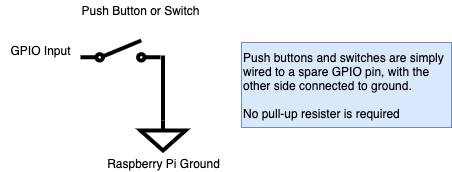

The diagram above was exported from draw.io. Its source (the exported page's mxGraphModel, read from the mxfile embedded in the PNG):
<mxGraphModel dx="1426" dy="721" grid="0" gridSize="10" guides="1" tooltips="1" connect="1" arrows="1" fold="1" page="1" pageScale="1" pageWidth="850" pageHeight="1100" background="#ffffff" math="0" shadow="0">
  <root>
    <mxCell id="0" />
    <mxCell id="1" parent="0" />
    <mxCell id="BbVdMnQWACbsHjG7ki6a-1" value="" style="pointerEvents=1;verticalLabelPosition=bottom;shadow=0;dashed=0;align=center;html=1;verticalAlign=top;shape=mxgraph.electrical.electro-mechanical.simple_switch;strokeWidth=4;" vertex="1" parent="1">
      <mxGeometry x="300" y="110" width="80" height="20" as="geometry" />
    </mxCell>
    <mxCell id="BbVdMnQWACbsHjG7ki6a-5" value="" style="edgeStyle=none;rounded=0;jumpSize=4;orthogonalLoop=1;jettySize=auto;html=1;endArrow=none;endFill=0;strokeWidth=4;" edge="1" parent="1" source="BbVdMnQWACbsHjG7ki6a-2">
      <mxGeometry relative="1" as="geometry">
        <mxPoint x="382.5" y="125" as="targetPoint" />
      </mxGeometry>
    </mxCell>
    <mxCell id="BbVdMnQWACbsHjG7ki6a-2" value="Raspberry Pi Ground" style="pointerEvents=1;verticalLabelPosition=bottom;shadow=0;dashed=0;align=center;html=1;verticalAlign=top;shape=mxgraph.electrical.signal_sources.signal_ground;strokeWidth=4;" vertex="1" parent="1">
      <mxGeometry x="360" y="190" width="45" height="30" as="geometry" />
    </mxCell>
    <mxCell id="BbVdMnQWACbsHjG7ki6a-6" value="GPIO Input" style="text;html=1;resizable=0;autosize=1;align=center;verticalAlign=middle;points=[];fillColor=none;strokeColor=none;rounded=0;" vertex="1" parent="1">
      <mxGeometry x="220" y="110" width="80" height="20" as="geometry" />
    </mxCell>
    <mxCell id="BbVdMnQWACbsHjG7ki6a-7" value="Push Button or Switch" style="text;html=1;resizable=0;autosize=1;align=center;verticalAlign=middle;points=[];fillColor=none;strokeColor=none;rounded=0;" vertex="1" parent="1">
      <mxGeometry x="295" y="70" width="130" height="20" as="geometry" />
    </mxCell>
    <mxCell id="BbVdMnQWACbsHjG7ki6a-20" value="&lt;div&gt;Push buttons and switches&amp;nbsp;&lt;span&gt;are simply wired to a spare GPIO pin, with the other side connected&amp;nbsp;&lt;/span&gt;&lt;span&gt;to ground.&lt;/span&gt;&lt;/div&gt;&lt;div&gt;&lt;span&gt;&amp;nbsp;&lt;/span&gt;&lt;/div&gt;&lt;div&gt;No pull-up resister is required&amp;nbsp;&lt;/div&gt;" style="text;html=1;strokeColor=#6c8ebf;fillColor=#dae8fc;align=left;verticalAlign=middle;whiteSpace=wrap;rounded=0;" vertex="1" parent="1">
      <mxGeometry x="461" y="112" width="210" height="85" as="geometry" />
    </mxCell>
  </root>
</mxGraphModel>